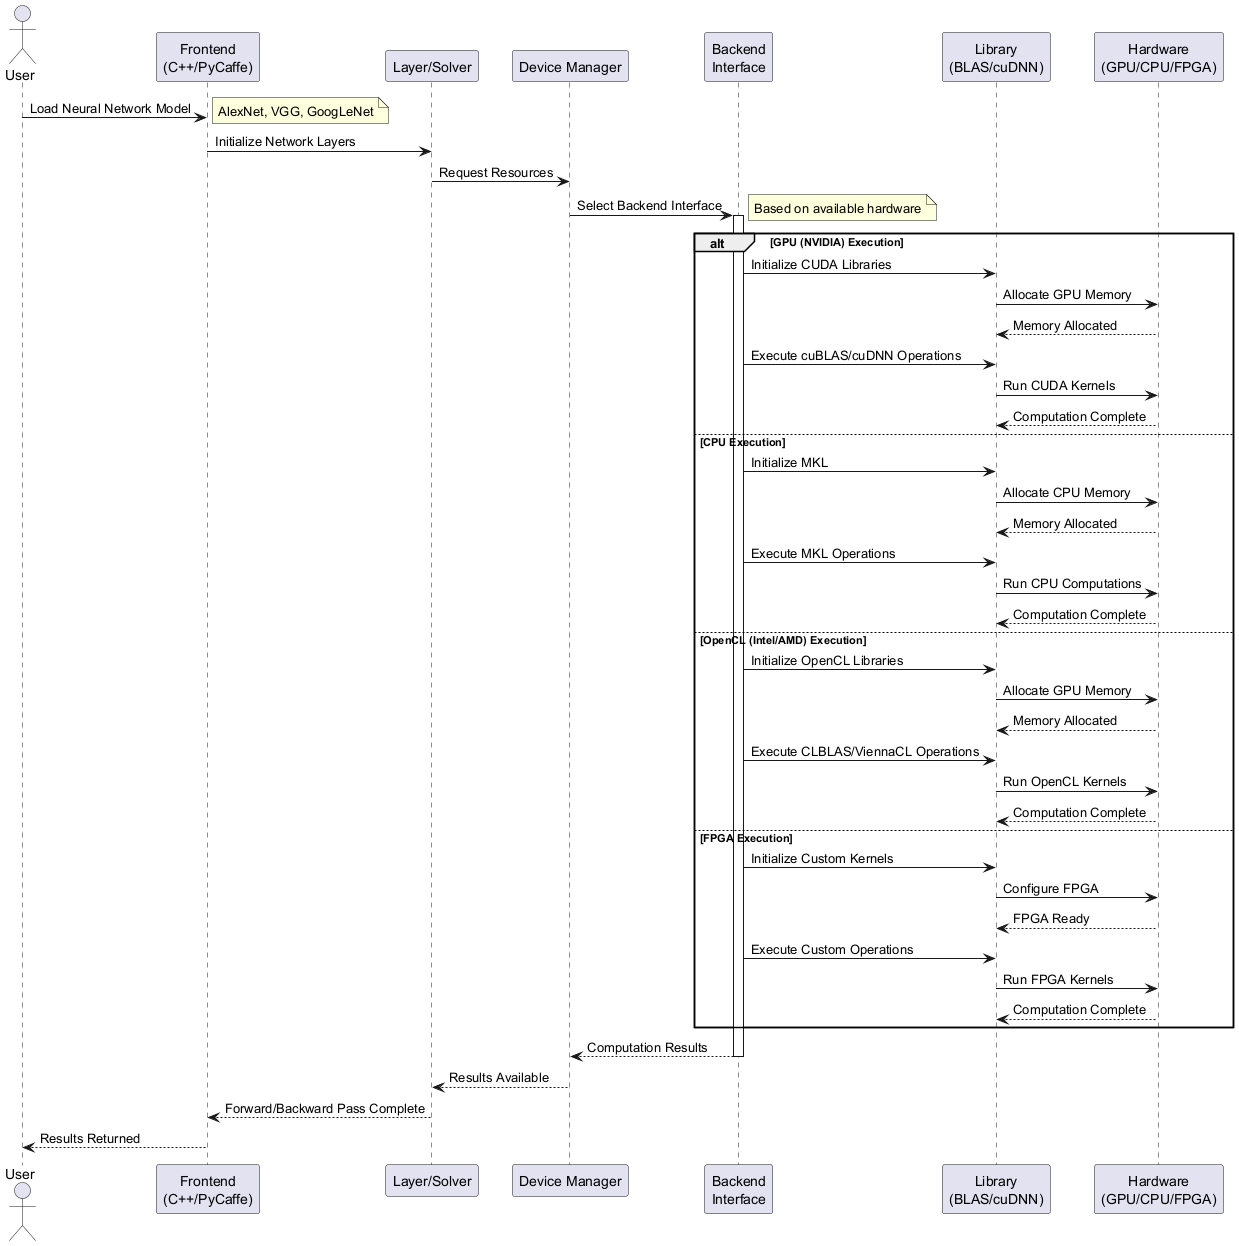

The diagram above was rendered by PlantUML. Its source (embedded in the PNG):
@startuml
actor "User" as user
participant "Frontend\n(C++/PyCaffe)" as frontend
participant "Layer/Solver" as layer
participant "Device Manager" as device
participant "Backend\nInterface" as backend
participant "Library\n(BLAS/cuDNN)" as lib
participant "Hardware\n(GPU/CPU/FPGA)" as hw

user -> frontend : Load Neural Network Model
note right: AlexNet, VGG, GoogLeNet

frontend -> layer : Initialize Network Layers
layer -> device : Request Resources
device -> backend : Select Backend Interface
note right: Based on available hardware
activate backend

alt GPU (NVIDIA) Execution
    backend -> lib : Initialize CUDA Libraries
    lib -> hw : Allocate GPU Memory
    hw --> lib : Memory Allocated
    backend -> lib : Execute cuBLAS/cuDNN Operations
    lib -> hw : Run CUDA Kernels
    hw --> lib : Computation Complete
else CPU Execution
    backend -> lib : Initialize MKL
    lib -> hw : Allocate CPU Memory
    hw --> lib : Memory Allocated
    backend -> lib : Execute MKL Operations
    lib -> hw : Run CPU Computations
    hw --> lib : Computation Complete
else OpenCL (Intel/AMD) Execution
    backend -> lib : Initialize OpenCL Libraries
    lib -> hw : Allocate GPU Memory
    hw --> lib : Memory Allocated
    backend -> lib : Execute CLBLAS/ViennaCL Operations
    lib -> hw : Run OpenCL Kernels
    hw --> lib : Computation Complete
else FPGA Execution
    backend -> lib : Initialize Custom Kernels
    lib -> hw : Configure FPGA
    hw --> lib : FPGA Ready
    backend -> lib : Execute Custom Operations
    lib -> hw : Run FPGA Kernels
    hw --> lib : Computation Complete
end

backend --> device : Computation Results
deactivate backend
device --> layer : Results Available
layer --> frontend : Forward/Backward Pass Complete
frontend --> user : Results Returned
@enduml